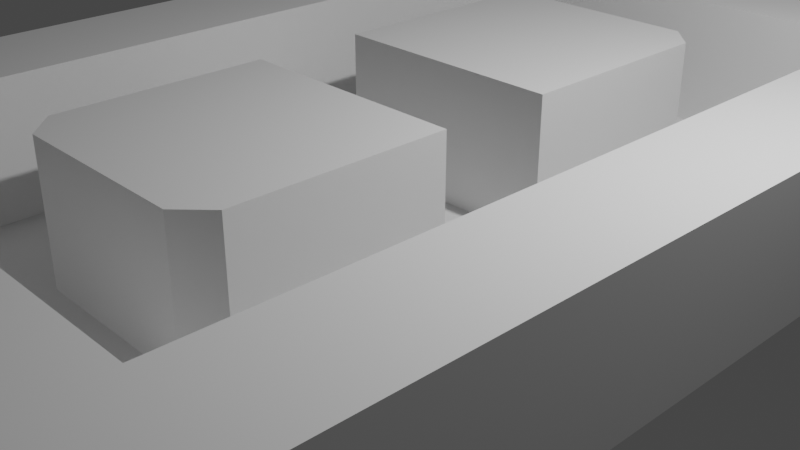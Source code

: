 # Source: mazev01.blend  (saved by Blender 3.3.6; exported with 4.5.12 LTS)
import bpy
from mathutils import Matrix  # noqa: F401  (used for matrix-valued properties, if any)

bpy.ops.wm.read_factory_settings(use_empty=True)
scene = bpy.context.scene
scene.name = 'Scene'

# ---- collections
col_collection = bpy.data.collections.new('Collection'); scene.collection.children.link(col_collection)

# ---- world
world_world = bpy.data.worlds.new('World'); scene.world = world_world
world_world.use_nodes = True; world_world.node_tree.nodes.clear()
_N = world_world.node_tree.nodes; _L = world_world.node_tree.links
n0 = _N.new('ShaderNodeOutputWorld'); n0.name = 'World Output'; n0.location = (300, 300)
n1 = _N.new('ShaderNodeBackground'); n1.name = 'Background'; n1.location = (10, 300)
n1.inputs[0].default_value = (0.05088, 0.05088, 0.05088, 1.0)
_L.new(n1.outputs[0], n0.inputs[0])
n0.is_active_output = True
world_world.color = (0.05088, 0.05088, 0.05088)
world_world.use_sun_shadow = False
world_world.sun_shadow_jitter_overblur = 0.0

# ---- cameras
cam_camera = bpy.data.cameras.new('Camera')
cam_camera.clip_end = 100.0
cam_camera.ortho_scale = 7.314

# ---- lights
light_light = bpy.data.lights.new('Light', 'POINT')
light_light.transmission_factor = 0.0
light_light.energy = 1000.0
light_light.shadow_soft_size = 0.1
light_light.shadow_maximum_resolution = 0.006
light_light.use_absolute_resolution = True

# ---- meshes
me_001 = bpy.data.meshes.new('平面.001')
me_001.from_pydata([(-5.725, -3.75, 0.0), (5.725, -3.75, 0.0), (-5.725, 3.85, 0.0), (5.725, 3.85, 0.0), (-5.725, 2.6, 0.0), (-5.725, 1.35, 0.0), (-5.725, 0.0, 0.0), (-5.725, -1.25, 0.0), (-5.725, -2.5, 0.0), (5.725, -2.5, 0.0), (5.725, -1.25, 0.0), (5.725, 0.0, 0.0), (5.725, 1.35, 0.0), (5.725, 2.6, 0.0), (-4.475, -3.75, 0.0), (-3.225, -3.75, 0.0), (-1.875, -3.75, 0.0), (-0.625, -3.75, 0.0), (0.625, -3.75, 0.0), (1.875, -3.75, 0.0), (3.225, -3.75, 0.0), (4.475, -3.75, 0.0), (4.475, 3.85, 0.0), (3.225, 3.85, 0.0), (1.875, 3.85, 0.0), (0.625, 3.85, 0.0), (-0.625, 3.85, 0.0), (-1.875, 3.85, 0.0), (-3.225, 3.85, 0.0), (-4.475, 3.85, 0.0), (4.475, -2.5, 0.0), (3.225, -2.5, 0.0), (1.875, -2.5, 0.0), (0.625, -2.5, 0.0), (-0.625, -2.5, 0.0), (-1.875, -2.5, 0.0), (-3.225, -2.5, 0.0), (-4.475, -2.5, 0.0), (4.475, -1.25, 0.0), (1.875, -1.25, 0.0), (0.625, -1.25, 0.0), (-0.625, -1.25, 0.0), (-1.875, -1.25, 0.0), (-4.475, -1.25, 0.0), (4.475, 0.0, 0.0), (3.225, 0.0, 0.0), (0.625, 0.0, 0.0), (-0.625, 0.0, 0.0), (-3.225, 0.0, 0.0), (-4.475, 0.0, 0.0), (4.475, 1.35, 0.0), (1.875, 1.35, 0.0), (0.625, 1.35, 0.0), (-0.625, 1.35, 0.0), (-1.875, 1.35, 0.0), (-4.475, 1.35, 0.0), (4.475, 2.6, 0.0), (3.225, 2.6, 0.0), (1.875, 2.6, 0.0), (0.625, 2.6, 0.0), (-0.625, 2.6, 0.0), (-1.875, 2.6, 0.0), (-3.225, 2.6, 0.0), (-4.475, 2.6, 0.0), (-5.725, -2.5, 1.5), (-5.725, -3.75, 1.5), (4.475, -3.75, 1.5), (5.725, -3.75, 1.5), (5.725, 2.6, 1.5), (5.725, 3.85, 1.5), (-4.475, 3.85, 1.5), (-5.725, 3.85, 1.5), (-5.725, 2.6, 1.5), (-5.725, 1.35, 1.5), (-5.725, 0.0, 1.5), (-5.725, -1.25, 1.5), (5.725, -2.5, 1.5), (5.725, -1.25, 1.5), (5.725, 0.0, 1.5), (5.725, 1.35, 1.5), (-4.475, -2.5, 1.5), (-4.475, -1.25, 1.5), (-4.475, 0.0, 1.5), (-4.475, 1.35, 1.5), (-4.475, 2.6, 1.5), (-4.475, -3.75, 1.5), (-3.225, -3.75, 1.5), (-1.875, -3.75, 1.5), (-0.625, -3.75, 1.5), (0.625, -3.75, 1.5), (1.875, -3.75, 1.5), (3.225, -3.75, 1.5), (4.475, 3.85, 1.5), (3.225, 3.85, 1.5), (1.875, 3.85, 1.5), (0.625, 3.85, 1.5), (-0.625, 3.85, 1.5), (-1.875, 3.85, 1.5), (-3.225, 3.85, 1.5), (4.475, -2.5, 1.5), (3.225, -2.5, 1.5), (1.875, -2.5, 1.5), (0.625, -2.5, 1.5), (-0.625, -2.5, 1.5), (-1.875, -2.5, 1.5), (-3.225, -2.5, 1.5), (4.475, -1.25, 1.5), (4.475, 0.0, 1.5), (4.475, 1.35, 1.5), (4.475, 2.6, 1.5), (3.225, 2.6, 1.5), (1.875, 2.6, 1.5), (0.625, 2.6, 1.5), (-0.625, 2.6, 1.5), (-1.875, 2.6, 1.5), (-3.225, 2.6, 1.5), (1.875, -1.25, 1.5), (0.625, -1.25, 1.5), (-0.625, -1.25, 1.5), (-1.875, -1.25, 1.5), (3.225, 0.0, 1.5), (1.875, 0.0, 1.5), (0.625, 0.0, 1.5), (-0.625, 0.0, 1.5), (-1.875, 0.0, 1.5), (-3.225, 0.0, 1.5), (1.875, 1.35, 1.5), (0.625, 1.35, 1.5), (-0.625, 1.35, 1.5), (-1.875, 1.35, 1.5), (3.225, -0.95, 0.0), (2.925, -1.25, 0.0), (3.225, -1.55, 0.0), (3.525, -1.25, 0.0), (-2.925, -1.25, 0.0), (-3.225, -0.95, 0.0), (-3.525, -1.25, 0.0), (-3.225, -1.55, 0.0), (2.925, 1.35, 0.0), (3.225, 1.05, 0.0), (3.525, 1.35, 0.0), (3.225, 1.65, 0.0), (-3.225, 1.05, 0.0), (-2.925, 1.35, 0.0), (-3.225, 1.65, 0.0), (-3.525, 1.35, 0.0), (2.925, -1.25, 1.5), (3.225, -0.95, 1.5), (-3.225, -0.95, 1.5), (-2.925, -1.25, 1.5), (3.225, 1.05, 1.5), (2.925, 1.35, 1.5), (-2.925, 1.35, 1.5), (-3.225, 1.05, 1.5)], [], [(63, 62, 115, 84), (15, 16, 87, 86), (62, 61, 114, 115), (37, 43, 81, 80), (14, 15, 86, 85), (61, 60, 113, 114), (44, 38, 106, 107), (142, 48, 125, 153), (49, 48, 142, 145, 55), (54, 53, 60, 61), (53, 52, 59, 60), (52, 51, 58, 59), (45, 139, 150, 120), (138, 51, 126, 151), (0, 14, 85, 65), (55, 145, 144, 62, 63), (47, 53, 128, 123), (37, 36, 137, 136, 43), (47, 46, 52, 53), (42, 41, 118, 119), (43, 136, 135, 48, 49), (141, 140, 50, 56, 57), (60, 59, 112, 113), (45, 44, 50, 140, 139), (51, 52, 127, 126), (116, 146, 147, 120, 121), (41, 40, 46, 47), (51, 138, 141, 57, 58), (40, 39, 116, 117), (32, 31, 132, 131, 39), (59, 58, 111, 112), (48, 135, 148, 125), (134, 42, 119, 149), (35, 34, 41, 42), (34, 33, 40, 41), (33, 32, 39, 40), (130, 45, 120, 147), (39, 131, 146, 116), (58, 57, 110, 111), (36, 37, 80, 105), (57, 56, 109, 110), (35, 36, 105, 104), (34, 35, 104, 103), (12, 13, 68, 79), (33, 34, 103, 102), (43, 49, 82, 81), (11, 12, 79, 78), (32, 33, 102, 101), (50, 44, 107, 108), (10, 11, 78, 77), (31, 32, 101, 100), (9, 10, 77, 76), (30, 31, 100, 99), (1, 9, 76, 67), (109, 68, 69, 92), (66, 67, 76, 99), (99, 76, 77, 106), (106, 77, 78, 107), (107, 78, 79, 108), (108, 79, 68, 109), (73, 83, 84, 72), (74, 82, 83, 73), (75, 81, 82, 74), (64, 80, 81, 75), (65, 85, 80, 64), (85, 86, 105, 80), (86, 87, 104, 105), (87, 88, 103, 104), (88, 89, 102, 103), (89, 90, 101, 102), (90, 91, 100, 101), (91, 66, 99, 100), (72, 84, 70, 71), (84, 115, 98, 70), (115, 114, 97, 98), (114, 113, 96, 97), (113, 112, 95, 96), (112, 111, 94, 95), (111, 110, 93, 94), (110, 109, 92, 93), (16, 17, 88, 87), (55, 63, 84, 83), (17, 18, 89, 88), (18, 19, 90, 89), (19, 20, 91, 90), (20, 21, 66, 91), (8, 0, 65, 64), (3, 22, 92, 69), (21, 1, 67, 66), (38, 30, 99, 106), (22, 23, 93, 92), (13, 3, 69, 68), (23, 24, 94, 93), (29, 2, 71, 70), (56, 50, 108, 109), (24, 25, 95, 94), (2, 4, 72, 71), (49, 55, 83, 82), (25, 26, 96, 95), (4, 5, 73, 72), (26, 27, 97, 96), (5, 6, 74, 73), (27, 28, 98, 97), (6, 7, 75, 74), (28, 29, 70, 98), (7, 8, 64, 75), (124, 123, 128, 129), (122, 121, 126, 127), (125, 124, 129, 152, 153), (121, 120, 150, 151, 126), (119, 118, 123, 124), (117, 116, 121, 122), (148, 149, 119, 124, 125), (53, 54, 129, 128), (41, 47, 123, 118), (52, 46, 122, 127), (144, 143, 54, 61, 62), (46, 40, 117, 122), (54, 143, 152, 129), (130, 133, 38, 44, 45), (36, 35, 42, 134, 137), (130, 131, 132, 133), (134, 135, 136, 137), (138, 139, 140, 141), (142, 143, 144, 145), (134, 149, 148, 135), (152, 143, 142, 153), (150, 139, 138, 151), (130, 147, 146, 131), (31, 30, 38, 133, 132)])
_uv = me_001.uv_layers.new(name='UVマップ')
_uv.uv.foreach_set('vector', [0.1111, 0.8333, 0.2222, 0.8333, 0.2222, 0.8333, 0.1111, 0.8333, 0.0, 0.0, 0.0, 0.0, 0.0, 0.0, 0.0, 0.0, 0.2222, 0.8333, 0.3333, 0.8333, 0.3333, 0.8333, 0.2222, 0.8333, 0.1111, 0.1667, 0.1111, 0.3333, 0.1111, 0.3333, 0.1111, 0.1667, 0.0, 0.0, 0.0, 0.0, 0.0, 0.0, 0.0, 0.0, 0.3333, 0.8333, 0.4444, 0.8333, 0.4444, 0.8333, 0.3333, 0.8333, 0.8889, 0.5, 0.8889, 0.3333, 0.8889, 0.3333, 0.8889, 0.5, 0.2222, 0.6296, 0.2222, 0.5, 0.2222, 0.5, 0.2222, 0.6296, 0.1111, 0.5, 0.2222, 0.5, 0.2222, 0.6296, 0.1956, 0.6667, 0.1111, 0.6667, 0.3333, 0.6667, 0.4444, 0.6667, 0.4444, 0.8333, 0.3333, 0.8333, 0.4444, 0.6667, 0.5556, 0.6667, 0.5556, 0.8333, 0.4444, 0.8333, 0.5556, 0.6667, 0.6667, 0.6667, 0.6667, 0.8333, 0.5556, 0.8333, 0.7778, 0.5, 0.7778, 0.6296, 0.7778, 0.6296, 0.7778, 0.5, 0.7531, 0.6667, 0.6667, 0.6667, 0.6667, 0.6667, 0.7531, 0.6667, 0.0, 0.0, 0.0, 0.0, 0.0, 0.0, 0.0, 0.0, 0.1111, 0.6667, 0.1956, 0.6667, 0.2222, 0.7067, 0.2222, 0.8333, 0.1111, 0.8333, 0.4444, 0.5, 0.4444, 0.6667, 0.4444, 0.6667, 0.4444, 0.5, 0.1111, 0.1667, 0.2222, 0.1667, 0.2222, 0.2933, 0.1956, 0.3333, 0.1111, 0.3333, 0.4444, 0.5, 0.5556, 0.5, 0.5556, 0.6667, 0.4444, 0.6667, 0.3333, 0.3333, 0.4444, 0.3333, 0.4444, 0.3333, 0.3333, 0.3333, 0.1111, 0.3333, 0.1956, 0.3333, 0.2222, 0.3733, 0.2222, 0.5, 0.1111, 0.5, 0.7778, 0.7067, 0.8044, 0.6667, 0.8889, 0.6667, 0.8889, 0.8333, 0.7778, 0.8333, 0.4444, 0.8333, 0.5556, 0.8333, 0.5556, 0.8333, 0.4444, 0.8333, 0.7778, 0.5, 0.8889, 0.5, 0.8889, 0.6667, 0.8044, 0.6667, 0.7778, 0.6296, 0.6667, 0.6667, 0.5556, 0.6667, 0.5556, 0.6667, 0.6667, 0.6667, 0.6667, 0.3333, 0.7531, 0.3333, 0.7778, 0.3733, 0.7778, 0.5, 0.6667, 0.5, 0.4444, 0.3333, 0.5556, 0.3333, 0.5556, 0.5, 0.4444, 0.5, 0.6667, 0.6667, 0.7531, 0.6667, 0.7778, 0.7067, 0.7778, 0.8333, 0.6667, 0.8333, 0.5556, 0.3333, 0.6667, 0.3333, 0.6667, 0.3333, 0.5556, 0.3333, 0.6667, 0.1667, 0.7778, 0.1667, 0.7778, 0.2933, 0.7531, 0.3333, 0.6667, 0.3333, 0.5556, 0.8333, 0.6667, 0.8333, 0.6667, 0.8333, 0.5556, 0.8333, 0.2222, 0.5, 0.2222, 0.3733, 0.2222, 0.3733, 0.2222, 0.5, 0.2469, 0.3333, 0.3333, 0.3333, 0.3333, 0.3333, 0.2469, 0.3333, 0.3333, 0.1667, 0.4444, 0.1667, 0.4444, 0.3333, 0.3333, 0.3333, 0.4444, 0.1667, 0.5556, 0.1667, 0.5556, 0.3333, 0.4444, 0.3333, 0.5556, 0.1667, 0.6667, 0.1667, 0.6667, 0.3333, 0.5556, 0.3333, 0.7778, 0.3733, 0.7778, 0.5, 0.7778, 0.5, 0.7778, 0.3733, 0.6667, 0.3333, 0.7531, 0.3333, 0.7531, 0.3333, 0.6667, 0.3333, 0.6667, 0.8333, 0.7778, 0.8333, 0.7778, 0.8333, 0.6667, 0.8333, 0.2222, 0.1667, 0.1111, 0.1667, 0.1111, 0.1667, 0.2222, 0.1667, 0.7778, 0.8333, 0.8889, 0.8333, 0.8889, 0.8333, 0.7778, 0.8333, 0.3333, 0.1667, 0.2222, 0.1667, 0.2222, 0.1667, 0.3333, 0.1667, 0.4444, 0.1667, 0.3333, 0.1667, 0.3333, 0.1667, 0.4444, 0.1667, 0.0, 0.0, 0.0, 0.0, 0.0, 0.0, 0.0, 0.0, 0.5556, 0.1667, 0.4444, 0.1667, 0.4444, 0.1667, 0.5556, 0.1667, 0.1111, 0.3333, 0.1111, 0.5, 0.1111, 0.5, 0.1111, 0.3333, 0.0, 0.0, 0.0, 0.0, 0.0, 0.0, 0.0, 0.0, 0.6667, 0.1667, 0.5556, 0.1667, 0.5556, 0.1667, 0.6667, 0.1667, 0.8889, 0.6667, 0.8889, 0.5, 0.8889, 0.5, 0.8889, 0.6667, 0.0, 0.0, 0.0, 0.0, 0.0, 0.0, 0.0, 0.0, 0.7778, 0.1667, 0.6667, 0.1667, 0.6667, 0.1667, 0.7778, 0.1667, 0.0, 0.0, 0.0, 0.0, 0.0, 0.0, 0.0, 0.0, 0.8889, 0.1667, 0.7778, 0.1667, 0.7778, 0.1667, 0.8889, 0.1667, 0.0, 0.0, 0.0, 0.0, 0.0, 0.0, 0.0, 0.0, 0.8889, 0.8333, 1.0, 0.8333, 1.0, 1.0, 0.8889, 1.0, 0.8889, 0.0, 1.0, 0.0, 1.0, 0.1667, 0.8889, 0.1667, 0.8889, 0.1667, 1.0, 0.1667, 1.0, 0.3333, 0.8889, 0.3333, 0.8889, 0.3333, 1.0, 0.3333, 1.0, 0.5, 0.8889, 0.5, 0.8889, 0.5, 1.0, 0.5, 1.0, 0.6667, 0.8889, 0.6667, 0.8889, 0.6667, 1.0, 0.6667, 1.0, 0.8333, 0.8889, 0.8333, 0.0, 0.6667, 0.1111, 0.6667, 0.1111, 0.8333, 0.0, 0.8333, 0.0, 0.5, 0.1111, 0.5, 0.1111, 0.6667, 0.0, 0.6667, 0.0, 0.3333, 0.1111, 0.3333, 0.1111, 0.5, 0.0, 0.5, 0.0, 0.1667, 0.1111, 0.1667, 0.1111, 0.3333, 0.0, 0.3333, 0.0, 0.0, 0.1111, 0.0, 0.1111, 0.1667, 0.0, 0.1667, 0.1111, 0.0, 0.2222, 0.0, 0.2222, 0.1667, 0.1111, 0.1667, 0.2222, 0.0, 0.3333, 0.0, 0.3333, 0.1667, 0.2222, 0.1667, 0.3333, 0.0, 0.4444, 0.0, 0.4444, 0.1667, 0.3333, 0.1667, 0.4444, 0.0, 0.5556, 0.0, 0.5556, 0.1667, 0.4444, 0.1667, 0.5556, 0.0, 0.6667, 0.0, 0.6667, 0.1667, 0.5556, 0.1667, 0.6667, 0.0, 0.7778, 0.0, 0.7778, 0.1667, 0.6667, 0.1667, 0.7778, 0.0, 0.8889, 0.0, 0.8889, 0.1667, 0.7778, 0.1667, 0.0, 0.8333, 0.1111, 0.8333, 0.1111, 1.0, 0.0, 1.0, 0.1111, 0.8333, 0.2222, 0.8333, 0.2222, 1.0, 0.1111, 1.0, 0.2222, 0.8333, 0.3333, 0.8333, 0.3333, 1.0, 0.2222, 1.0, 0.3333, 0.8333, 0.4444, 0.8333, 0.4444, 1.0, 0.3333, 1.0, 0.4444, 0.8333, 0.5556, 0.8333, 0.5556, 1.0, 0.4444, 1.0, 0.5556, 0.8333, 0.6667, 0.8333, 0.6667, 1.0, 0.5556, 1.0, 0.6667, 0.8333, 0.7778, 0.8333, 0.7778, 1.0, 0.6667, 1.0, 0.7778, 0.8333, 0.8889, 0.8333, 0.8889, 1.0, 0.7778, 1.0, 0.0, 0.0, 0.0, 0.0, 0.0, 0.0, 0.0, 0.0, 0.1111, 0.6667, 0.1111, 0.8333, 0.1111, 0.8333, 0.1111, 0.6667, 0.0, 0.0, 0.0, 0.0, 0.0, 0.0, 0.0, 0.0, 0.0, 0.0, 0.0, 0.0, 0.0, 0.0, 0.0, 0.0, 0.0, 0.0, 0.0, 0.0, 0.0, 0.0, 0.0, 0.0, 0.0, 0.0, 0.0, 0.0, 0.0, 0.0, 0.0, 0.0, 0.0, 0.0, 0.0, 0.0, 0.0, 0.0, 0.0, 0.0, 0.0, 0.0, 0.0, 0.0, 0.0, 0.0, 0.0, 0.0, 0.0, 0.0, 0.0, 0.0, 0.0, 0.0, 0.0, 0.0, 0.8889, 0.3333, 0.8889, 0.1667, 0.8889, 0.1667, 0.8889, 0.3333, 0.0, 0.0, 0.0, 0.0, 0.0, 0.0, 0.0, 0.0, 0.0, 0.0, 0.0, 0.0, 0.0, 0.0, 0.0, 0.0, 0.0, 0.0, 0.0, 0.0, 0.0, 0.0, 0.0, 0.0, 0.0, 0.0, 0.0, 0.0, 0.0, 0.0, 0.0, 0.0, 0.8889, 0.8333, 0.8889, 0.6667, 0.8889, 0.6667, 0.8889, 0.8333, 0.0, 0.0, 0.0, 0.0, 0.0, 0.0, 0.0, 0.0, 0.0, 0.0, 0.0, 0.0, 0.0, 0.0, 0.0, 0.0, 0.1111, 0.5, 0.1111, 0.6667, 0.1111, 0.6667, 0.1111, 0.5, 0.0, 0.0, 0.0, 0.0, 0.0, 0.0, 0.0, 0.0, 0.0, 0.0, 0.0, 0.0, 0.0, 0.0, 0.0, 0.0, 0.0, 0.0, 0.0, 0.0, 0.0, 0.0, 0.0, 0.0, 0.0, 0.0, 0.0, 0.0, 0.0, 0.0, 0.0, 0.0, 0.0, 0.0, 0.0, 0.0, 0.0, 0.0, 0.0, 0.0, 0.0, 0.0, 0.0, 0.0, 0.0, 0.0, 0.0, 0.0, 0.0, 0.0, 0.0, 0.0, 0.0, 0.0, 0.0, 0.0, 0.0, 0.0, 0.0, 0.0, 0.0, 0.0, 0.0, 0.0, 0.3333, 0.5, 0.4444, 0.5, 0.4444, 0.6667, 0.3333, 0.6667, 0.5556, 0.5, 0.6667, 0.5, 0.6667, 0.6667, 0.5556, 0.6667, 0.2222, 0.5, 0.3333, 0.5, 0.3333, 0.6667, 0.2469, 0.6667, 0.2222, 0.6296, 0.6667, 0.5, 0.7778, 0.5, 0.7778, 0.6296, 0.7531, 0.6667, 0.6667, 0.6667, 0.3333, 0.3333, 0.4444, 0.3333, 0.4444, 0.5, 0.3333, 0.5, 0.5556, 0.3333, 0.6667, 0.3333, 0.6667, 0.5, 0.5556, 0.5, 0.2222, 0.3733, 0.2469, 0.3333, 0.3333, 0.3333, 0.3333, 0.5, 0.2222, 0.5, 0.4444, 0.6667, 0.3333, 0.6667, 0.3333, 0.6667, 0.4444, 0.6667, 0.4444, 0.3333, 0.4444, 0.5, 0.4444, 0.5, 0.4444, 0.3333, 0.5556, 0.6667, 0.5556, 0.5, 0.5556, 0.5, 0.5556, 0.6667, 0.2222, 0.7067, 0.2469, 0.6667, 0.3333, 0.6667, 0.3333, 0.8333, 0.2222, 0.8333, 0.5556, 0.5, 0.5556, 0.3333, 0.5556, 0.3333, 0.5556, 0.5, 0.3333, 0.6667, 0.2469, 0.6667, 0.2469, 0.6667, 0.3333, 0.6667, 0.7778, 0.3733, 0.8044, 0.3333, 0.8889, 0.3333, 0.8889, 0.5, 0.7778, 0.5, 0.2222, 0.1667, 0.3333, 0.1667, 0.3333, 0.3333, 0.2469, 0.3333, 0.2222, 0.2933, 0.7778, 0.3733, 0.7778, 0.3333, 0.7778, 0.2933, 0.8044, 0.3333, 0.2469, 0.3333, 0.2222, 0.3333, 0.1956, 0.3333, 0.2222, 0.2933, 0.7531, 0.6667, 0.7778, 0.6667, 0.8044, 0.6667, 0.7778, 0.7067, 0.2222, 0.6296, 0.2222, 0.6667, 0.2222, 0.7067, 0.1956, 0.6667, 0.2469, 0.3333, 0.2469, 0.3333, 0.2222, 0.3733, 0.2222, 0.3733, 0.2469, 0.6667, 0.2469, 0.6667, 0.2222, 0.6296, 0.2222, 0.6296, 0.7778, 0.6296, 0.7778, 0.6296, 0.7531, 0.6667, 0.7531, 0.6667, 0.7778, 0.3733, 0.7778, 0.3733, 0.7531, 0.3333, 0.7531, 0.3333, 0.7778, 0.1667, 0.8889, 0.1667, 0.8889, 0.3333, 0.8044, 0.3333, 0.7778, 0.2933])
me_001.update()

# ---- objects
ob_light = bpy.data.objects.new('Light', light_light)
ob_camera = bpy.data.objects.new('Camera', cam_camera)
ob_x = bpy.data.objects.new('平面', me_001)

# ---- transforms, parenting, visibility, modifiers, constraints
ob_light.location = (4.076, 1.005, 5.904)
ob_light.rotation_euler = (0.6503, 0.05522, 1.866)
ob_light.lock_rotations_4d = False
ob_light.empty_display_type = 'ARROWS'
ob_light.color = (0.0, 0.0, 0.0, 0.0)
ob_light.lineart.crease_threshold = 0.0
ob_camera.location = (7.359, -6.926, 4.958)
ob_camera.rotation_euler = (1.109, 0.0, 0.8149)
ob_camera.lock_rotations_4d = False
ob_camera.empty_display_type = 'ARROWS'
ob_camera.color = (0.0, 0.0, 0.0, 0.0)
ob_camera.display_type = 'WIRE'
ob_camera.lineart.crease_threshold = 0.0
ob_x.location = (0.0, 0.0, 0.0)
ob_x.rotation_euler = (0.0, -0.0, 1.571)

# ---- collection membership
col_collection.objects.link(ob_light)
col_collection.objects.link(ob_camera)
col_collection.objects.link(ob_x)

# ---- scene / render settings (as saved in the file)
scene.camera = ob_camera
scene.frame_start = 1; scene.frame_end = 250; scene.frame_set(1)
scene.render.engine = 'BLENDER_EEVEE_NEXT'
scene.cycles.sampling_pattern = 'TABULATED_SOBOL'
scene.cycles.use_light_tree = False
scene.view_settings.view_transform = 'Filmic'
bpy.context.view_layer.update()
